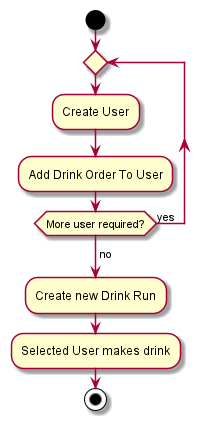

The diagram above was rendered by PlantUML. Its source (embedded in the PNG):
@startuml
start
repeat
  :Create User;
  :Add Drink Order To User;
repeat while (More user required?) is (yes)
->no;
:Create new Drink Run;
:Selected User makes drink;
stop
@enduml